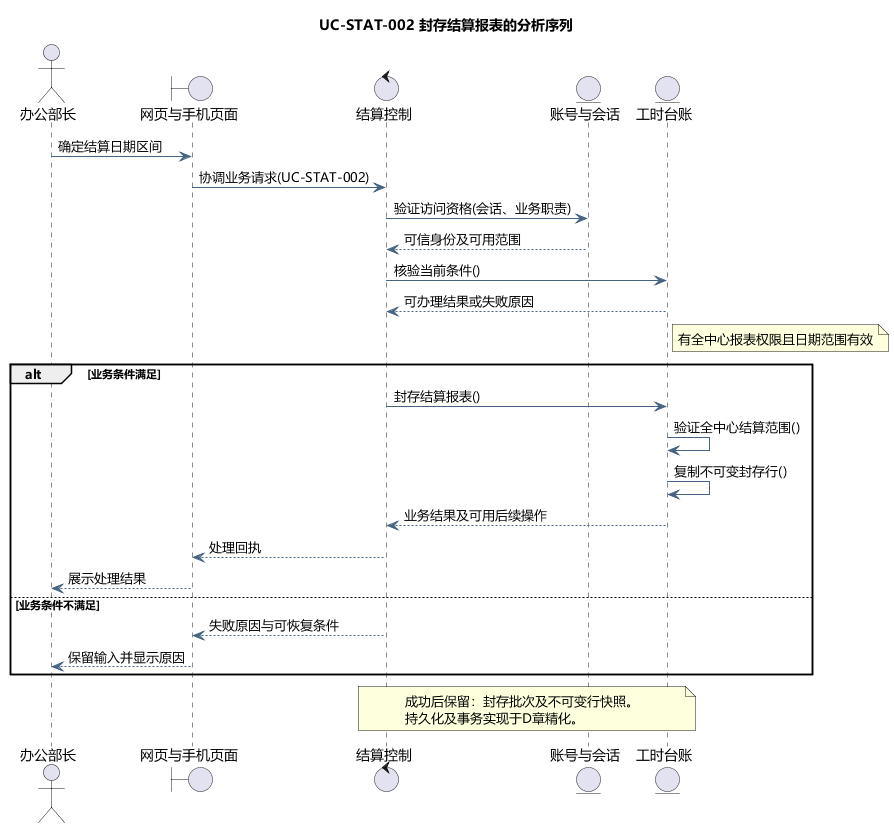

The diagram above was rendered by PlantUML. Its source (embedded in the PNG):
@startuml
skinparam defaultFontName Microsoft YaHei
skinparam shadowing false
skinparam backgroundColor #FFFFFF
skinparam ArrowColor #466482
skinparam classAttributeIconSize 0
hide empty members
title UC-STAT-002 封存结算报表的分析序列
actor "办公部长" as actor
boundary "网页与手机页面" as page
control "结算控制" as ctl
entity "账号与会话" as identity
entity "工时台账" as model
actor -> page : 确定结算日期区间
page -> ctl : 协调业务请求(UC-STAT-002)
ctl -> identity : 验证访问资格(会话、业务职责)
identity --> ctl : 可信身份及可用范围
ctl -> model : 核验当前条件()
model --> ctl : 可办理结果或失败原因
note right of model
有全中心报表权限且日期范围有效
end note
alt 业务条件满足
ctl -> model : 封存结算报表()
model -> model : 验证全中心结算范围()
model -> model : 复制不可变封存行()
model --> ctl : 业务结果及可用后续操作
ctl --> page : 处理回执
page --> actor : 展示处理结果
else 业务条件不满足
ctl --> page : 失败原因与可恢复条件
page --> actor : 保留输入并显示原因
end
note over ctl,model
成功后保留：封存批次及不可变行快照。
持久化及事务实现于D章精化。
end note

@enduml